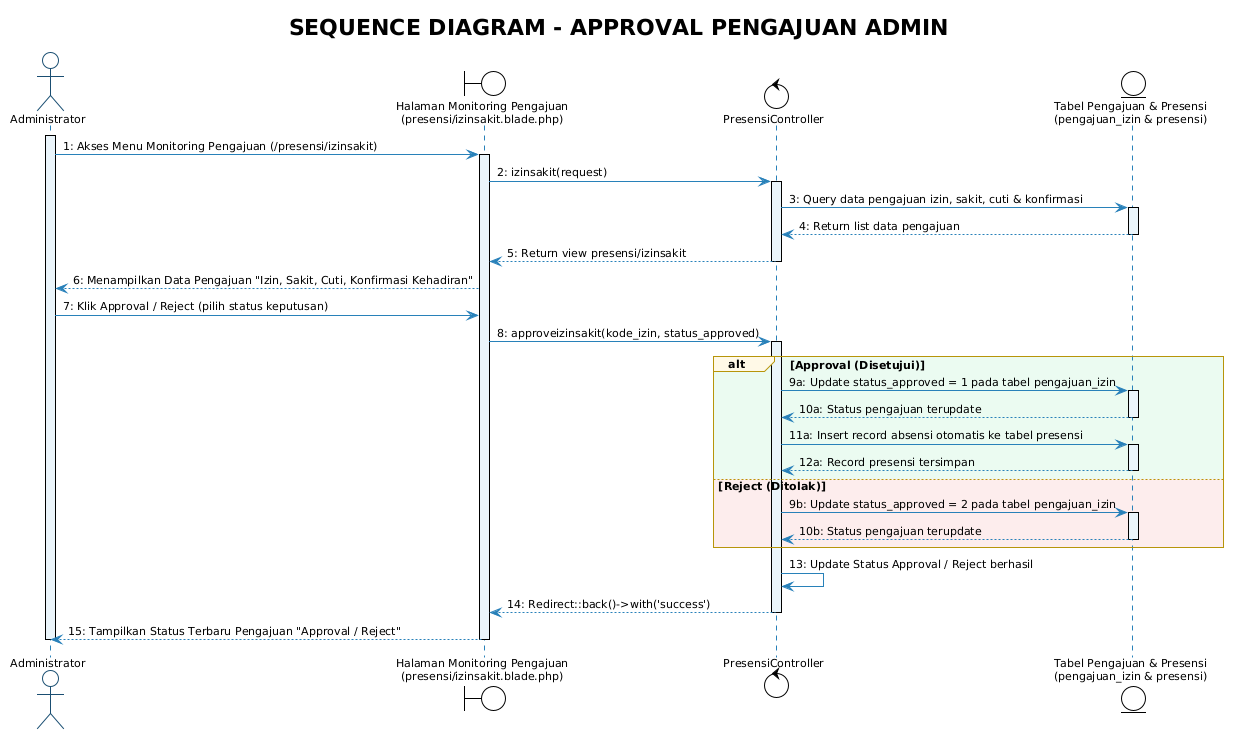

The diagram above was rendered by PlantUML. Its source (embedded in the PNG):
@startuml Sequence_Admin_Approval_Pengajuan
!theme plain
skinparam backgroundColor white
skinparam shadowing false
skinparam defaultFontName "Segoe UI"
skinparam defaultFontSize 11

skinparam sequence {
    ArrowColor #2980B9
    ActorBorderColor #1B4F72
    LifeLineBorderColor #2980B9
    LifeLineBackgroundColor #EBF5FB
    ParticipantBorderColor #1B4F72
    ParticipantBackgroundColor #EBF5FB
    ParticipantFontColor #1B2631
    GroupBorderColor #B7950B
    GroupBackgroundColor #FEF9E7
}

actor "Administrator" as Admin
boundary "Halaman Monitoring Pengajuan\n(presensi/izinsakit.blade.php)" as View
control "PresensiController" as Ctrl
entity "Tabel Pengajuan & Presensi\n(pengajuan_izin & presensi)" as Model

title **SEQUENCE DIAGRAM - APPROVAL PENGAJUAN ADMIN**

activate Admin
Admin -> View : 1: Akses Menu Monitoring Pengajuan (/presensi/izinsakit)
activate View
View -> Ctrl : 2: izinsakit(request)
activate Ctrl

Ctrl -> Model : 3: Query data pengajuan izin, sakit, cuti & konfirmasi
activate Model
Model --> Ctrl : 4: Return list data pengajuan
deactivate Model

Ctrl --> View : 5: Return view presensi/izinsakit
deactivate Ctrl
View --> Admin : 6: Menampilkan Data Pengajuan "Izin, Sakit, Cuti, Konfirmasi Kehadiran"

Admin -> View : 7: Klik Approval / Reject (pilih status keputusan)
View -> Ctrl : 8: approveizinsakit(kode_izin, status_approved)
activate Ctrl

alt #EAFAF1 Approval (Disetujui)
    Ctrl -> Model : 9a: Update status_approved = 1 pada tabel pengajuan_izin
    activate Model
    Model --> Ctrl : 10a: Status pengajuan terupdate
    deactivate Model

    Ctrl -> Model : 11a: Insert record absensi otomatis ke tabel presensi
    activate Model
    Model --> Ctrl : 12a: Record presensi tersimpan
    deactivate Model
else #FDEDEC Reject (Ditolak)
    Ctrl -> Model : 9b: Update status_approved = 2 pada tabel pengajuan_izin
    activate Model
    Model --> Ctrl : 10b: Status pengajuan terupdate
    deactivate Model
end

Ctrl -> Ctrl : 13: Update Status Approval / Reject berhasil
Ctrl --> View : 14: Redirect::back()->with('success')
deactivate Ctrl
View --> Admin : 15: Tampilkan Status Terbaru Pengajuan "Approval / Reject"

deactivate View
deactivate Admin
@enduml